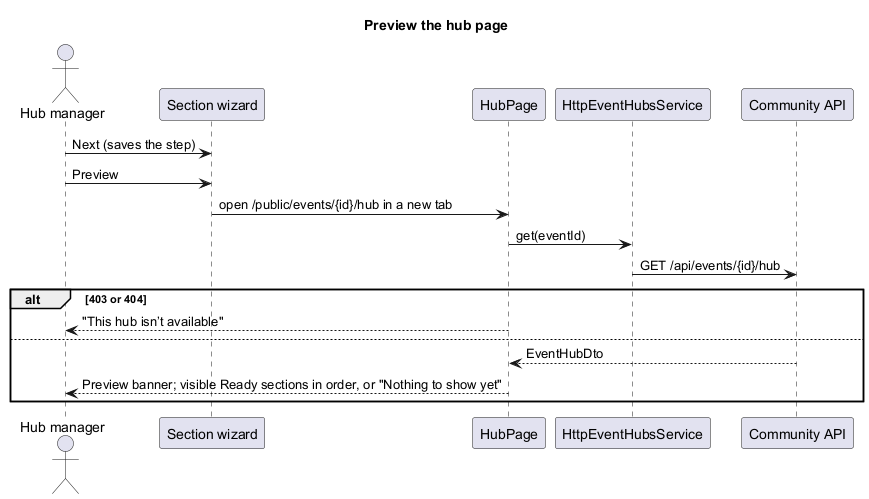

The diagram above was rendered by PlantUML. Its source (embedded in the PNG):
@startuml
title Preview the hub page
actor "Hub manager" as lead
participant "Section wizard" as wiz
participant "HubPage" as page
participant "HttpEventHubsService" as svc
participant "Community API" as api
lead -> wiz : Next (saves the step)
lead -> wiz : Preview
wiz -> page : open /public/events/{id}/hub in a new tab
page -> svc : get(eventId)
svc -> api : GET /api/events/{id}/hub
alt 403 or 404
  page --> lead : "This hub isn’t available"
else
  api --> page : EventHubDto
  page --> lead : Preview banner; visible Ready sections in order, or "Nothing to show yet"
end
@enduml